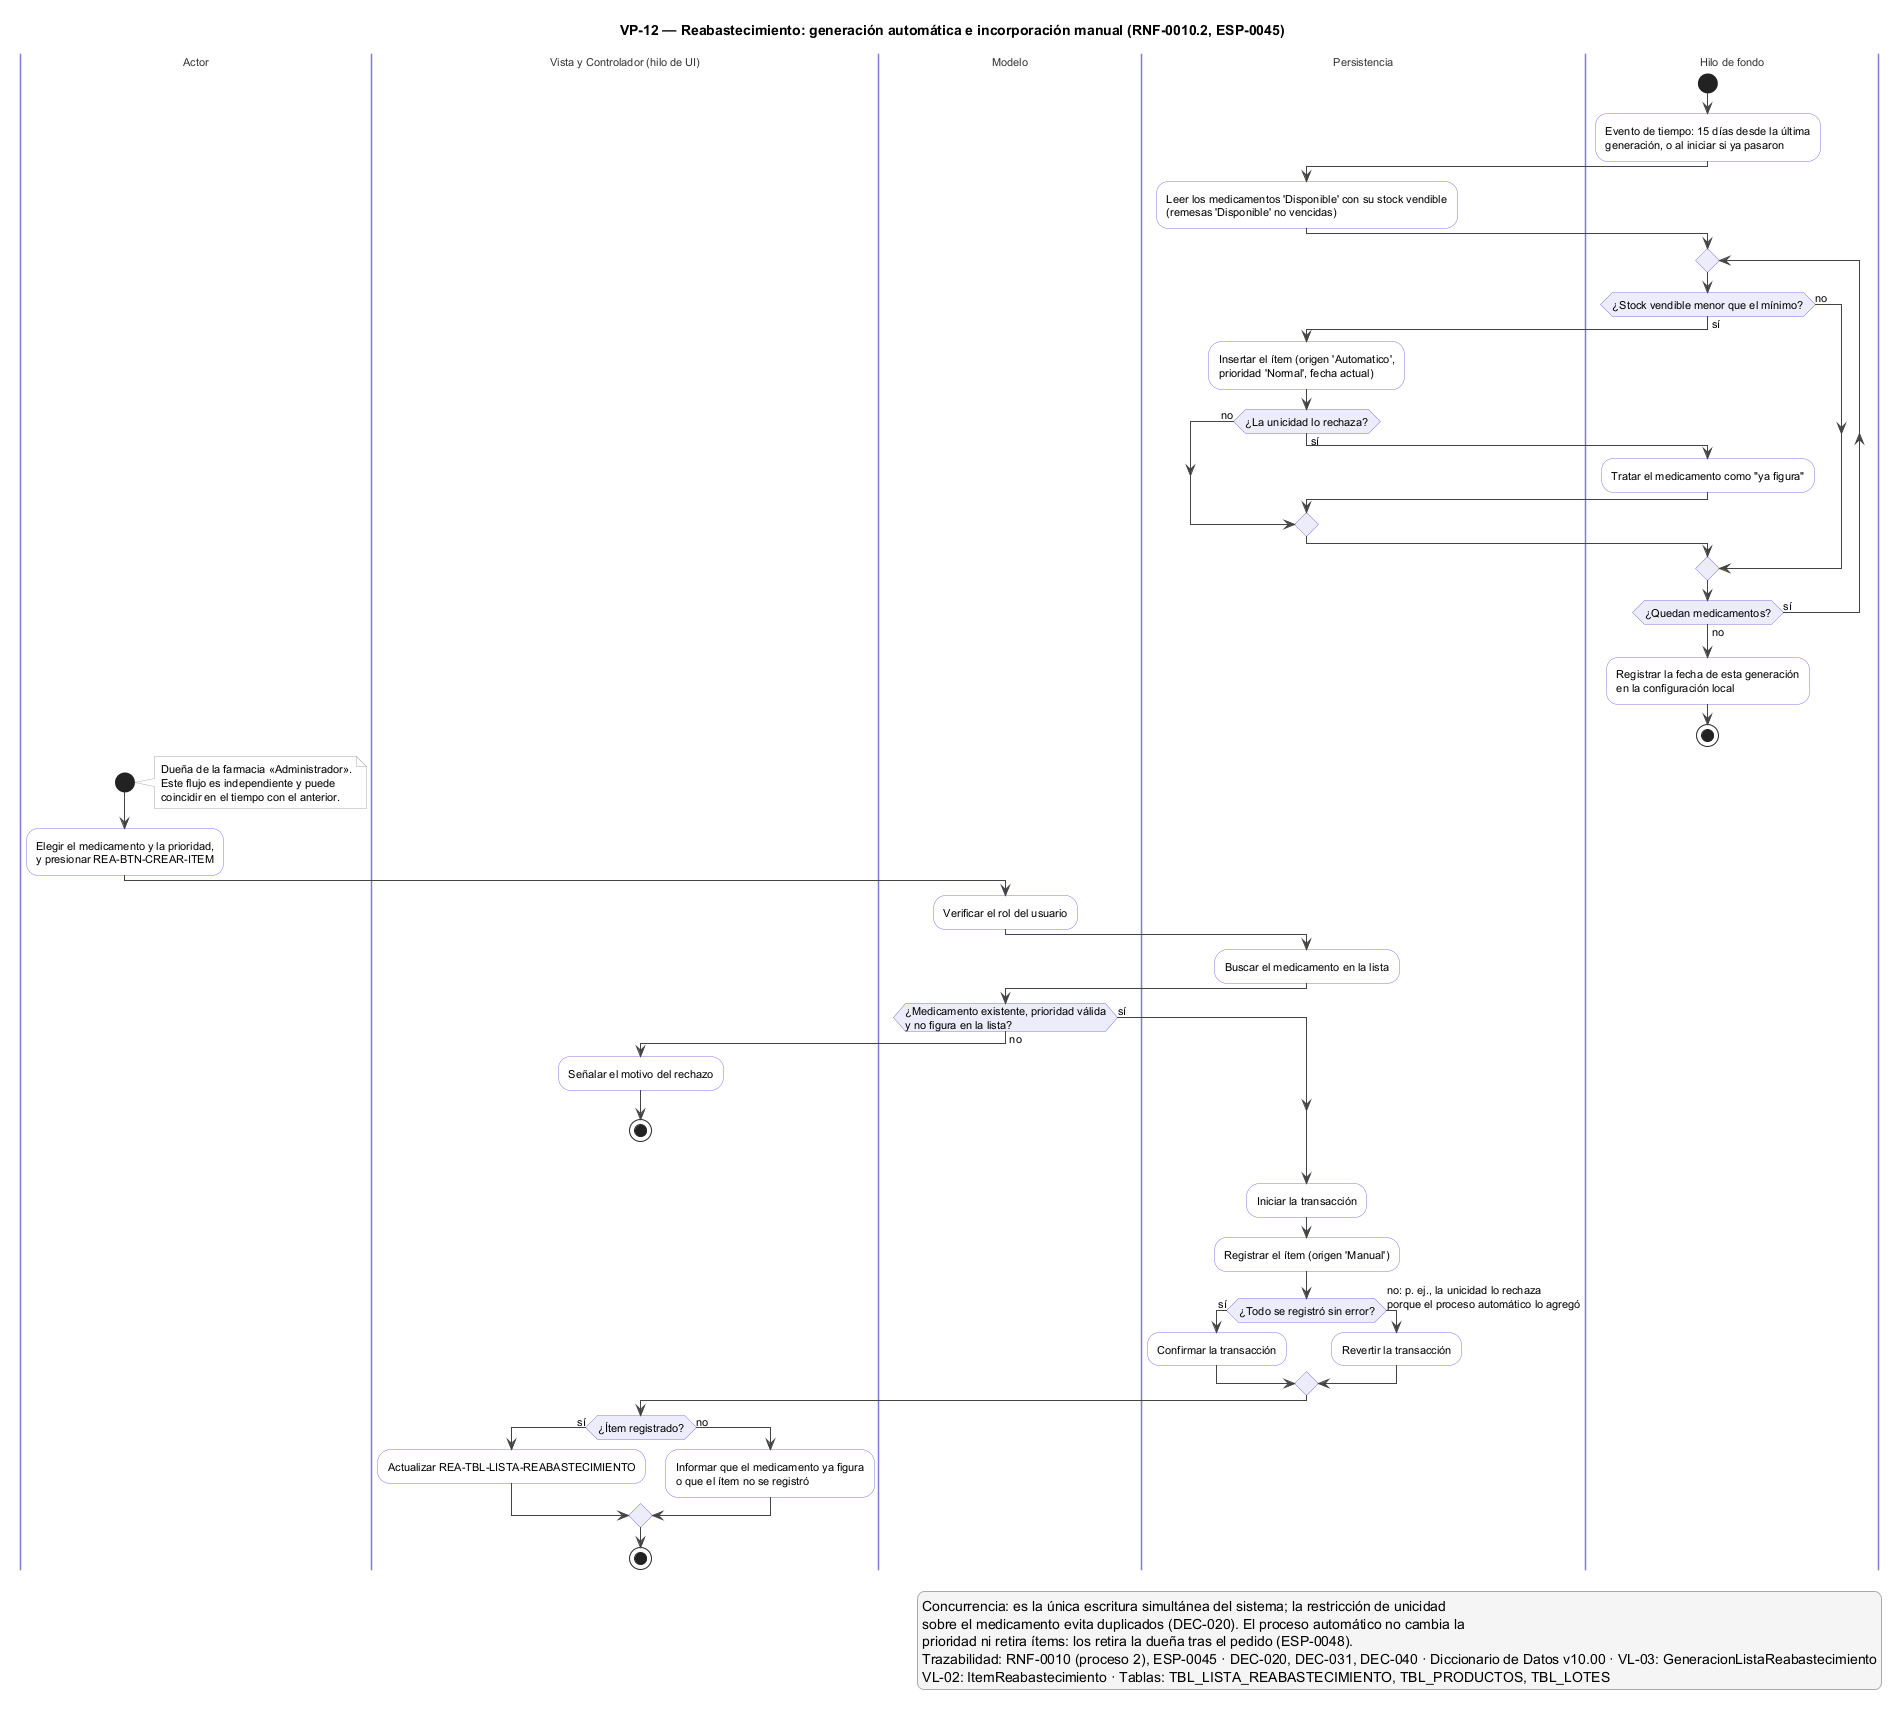

The diagram above was rendered by PlantUML. Its source (embedded in the PNG):
@startuml VP-12_Reabastecimiento
' Vista de procesos FARMASIL_APP — VP-12_Reabastecimiento (v02.00).
' v02.00 (08/11/2026, issue #63): stock vendible (DEC-040), literal 'Automatico' (DEC-031), diccionario v10.00.
' Convenciones: DEC-025 (particiones de VL-04, nivel de arquitectura, PlantUML + PNG).
skinparam shadowing false
skinparam defaultFontSize 11
skinparam ArrowColor #444444
skinparam activity {
  BackgroundColor #FFFFFF
  BorderColor #8577E0
  DiamondBackgroundColor #EDECFB
  DiamondBorderColor #8577E0
  BarColor #444444
}
skinparam swimlane {
  BorderColor #8577E0
  TitleFontColor #333333
}
skinparam note {
  BackgroundColor #FAFAFA
  BorderColor #AAAAAA
}
skinparam legend {
  BackgroundColor #F5F5F5
  BorderColor #AAAAAA
}

title VP-12 — Reabastecimiento: generación automática e incorporación manual (RNF-0010.2, ESP-0045)

|Actor|
|Vista y Controlador (hilo de UI)|
|Modelo|
|Persistencia|
|Hilo de fondo|

|Hilo de fondo|
start
:Evento de tiempo: 15 días desde la última
generación, o al iniciar si ya pasaron;
|Persistencia|
:Leer los medicamentos 'Disponible' con su stock vendible
(remesas 'Disponible' no vencidas);
|Hilo de fondo|
repeat
  if (¿Stock vendible menor que el mínimo?) then (sí)
    |Persistencia|
    :Insertar el ítem (origen 'Automatico',
    prioridad 'Normal', fecha actual);
    if (¿La unicidad lo rechaza?) then (sí)
      |Hilo de fondo|
      :Tratar el medicamento como "ya figura";
    else (no)
    endif
  else (no)
  endif
  |Hilo de fondo|
repeat while (¿Quedan medicamentos?) is (sí) not (no)
:Registrar la fecha de esta generación
en la configuración local;
stop

|Actor|
start
note right
  Dueña de la farmacia «Administrador».
  Este flujo es independiente y puede
  coincidir en el tiempo con el anterior.
end note
:Elegir el medicamento y la prioridad,
y presionar REA-BTN-CREAR-ITEM;
|Modelo|
:Verificar el rol del usuario;
|Persistencia|
:Buscar el medicamento en la lista;
|Modelo|
if (¿Medicamento existente, prioridad válida
y no figura en la lista?) then (no)
  |Vista y Controlador (hilo de UI)|
  :Señalar el motivo del rechazo;
  stop
else (sí)
endif
|Persistencia|
:Iniciar la transacción;
:Registrar el ítem (origen 'Manual');
if (¿Todo se registró sin error?) then (sí)
  :Confirmar la transacción;
else (no: p. ej., la unicidad lo rechaza
porque el proceso automático lo agregó)
  :Revertir la transacción;
endif
|Vista y Controlador (hilo de UI)|
if (¿Ítem registrado?) then (sí)
  :Actualizar REA-TBL-LISTA-REABASTECIMIENTO;
else (no)
  :Informar que el medicamento ya figura
  o que el ítem no se registró;
endif
stop

legend right
  Concurrencia: es la única escritura simultánea del sistema; la restricción de unicidad
  sobre el medicamento evita duplicados (DEC-020). El proceso automático no cambia la
  prioridad ni retira ítems: los retira la dueña tras el pedido (ESP-0048).
  Trazabilidad: RNF-0010 (proceso 2), ESP-0045 · DEC-020, DEC-031, DEC-040 · Diccionario de Datos v10.00 · VL-03: GeneracionListaReabastecimiento
  VL-02: ItemReabastecimiento · Tablas: TBL_LISTA_REABASTECIMIENTO, TBL_PRODUCTOS, TBL_LOTES
endlegend
@enduml